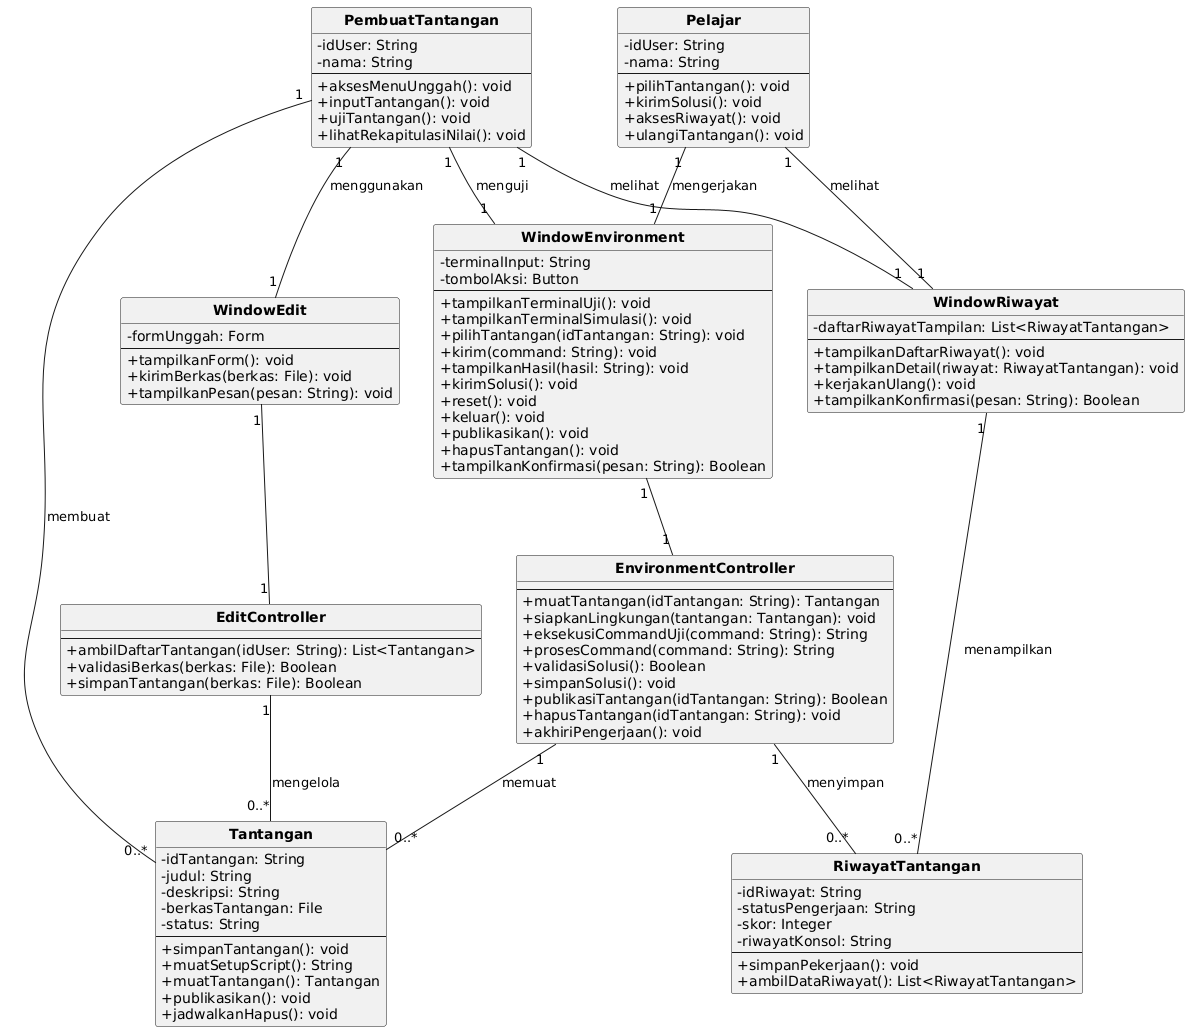

The diagram above was rendered by PlantUML. Its source (embedded in the PNG):
@startuml
skinparam monochrome true
skinparam shadowing false
skinparam defaultFontName DejaVu Sans
skinparam classAttributeIconSize 0
skinparam classFontStyle bold
hide circle

class PembuatTantangan {
  - idUser: String
  - nama: String
  --
  + aksesMenuUnggah(): void
  + inputTantangan(): void
  + ujiTantangan(): void
  + lihatRekapitulasiNilai(): void
}
class Pelajar {
  - idUser: String
  - nama: String
  --
  + pilihTantangan(): void
  + kirimSolusi(): void
  + aksesRiwayat(): void
  + ulangiTantangan(): void
}
class Tantangan {
  - idTantangan: String
  - judul: String
  - deskripsi: String
  - berkasTantangan: File
  - status: String
  --
  + simpanTantangan(): void
  + muatSetupScript(): String
  + muatTantangan(): Tantangan
  + publikasikan(): void
  + jadwalkanHapus(): void
}
class WindowEdit {
  - formUnggah: Form
  --
  + tampilkanForm(): void
  + kirimBerkas(berkas: File): void
  + tampilkanPesan(pesan: String): void
}
class EditController {
  --
  + ambilDaftarTantangan(idUser: String): List<Tantangan>
  + validasiBerkas(berkas: File): Boolean
  + simpanTantangan(berkas: File): Boolean
}
class WindowEnvironment {
  - terminalInput: String
  - tombolAksi: Button
  --
  + tampilkanTerminalUji(): void
  + tampilkanTerminalSimulasi(): void
  + pilihTantangan(idTantangan: String): void
  + kirim(command: String): void
  + tampilkanHasil(hasil: String): void
  + kirimSolusi(): void
  + reset(): void
  + keluar(): void
  + publikasikan(): void
  + hapusTantangan(): void
  + tampilkanKonfirmasi(pesan: String): Boolean
}
class EnvironmentController {
  --
  + muatTantangan(idTantangan: String): Tantangan
  + siapkanLingkungan(tantangan: Tantangan): void
  + eksekusiCommandUji(command: String): String
  + prosesCommand(command: String): String
  + validasiSolusi(): Boolean
  + simpanSolusi(): void
  + publikasiTantangan(idTantangan: String): Boolean
  + hapusTantangan(idTantangan: String): void
  + akhiriPengerjaan(): void
}
class WindowRiwayat {
  - daftarRiwayatTampilan: List<RiwayatTantangan>
  --
  + tampilkanDaftarRiwayat(): void
  + tampilkanDetail(riwayat: RiwayatTantangan): void
  + kerjakanUlang(): void
  + tampilkanKonfirmasi(pesan: String): Boolean
}
class RiwayatTantangan {
  - idRiwayat: String
  - statusPengerjaan: String
  - skor: Integer
  - riwayatKonsol: String
  --
  + simpanPekerjaan(): void
  + ambilDataRiwayat(): List<RiwayatTantangan>
}
PembuatTantangan "1" -- "1" WindowEdit : menggunakan
WindowEdit "1" -- "1" EditController
EditController "1" -- "0..*" Tantangan : mengelola
PembuatTantangan "1" -- "0..*" Tantangan : membuat
PembuatTantangan "1" -- "1" WindowEnvironment : menguji
PembuatTantangan "1" -- "1" WindowRiwayat : melihat
Pelajar "1" -- "1" WindowRiwayat : melihat
Pelajar "1" -- "1" WindowEnvironment : mengerjakan
WindowEnvironment "1" -- "1" EnvironmentController
EnvironmentController "1" -- "0..*" Tantangan : memuat
EnvironmentController "1" -- "0..*" RiwayatTantangan : menyimpan
WindowRiwayat "1" -- "0..*" RiwayatTantangan : menampilkan
@enduml